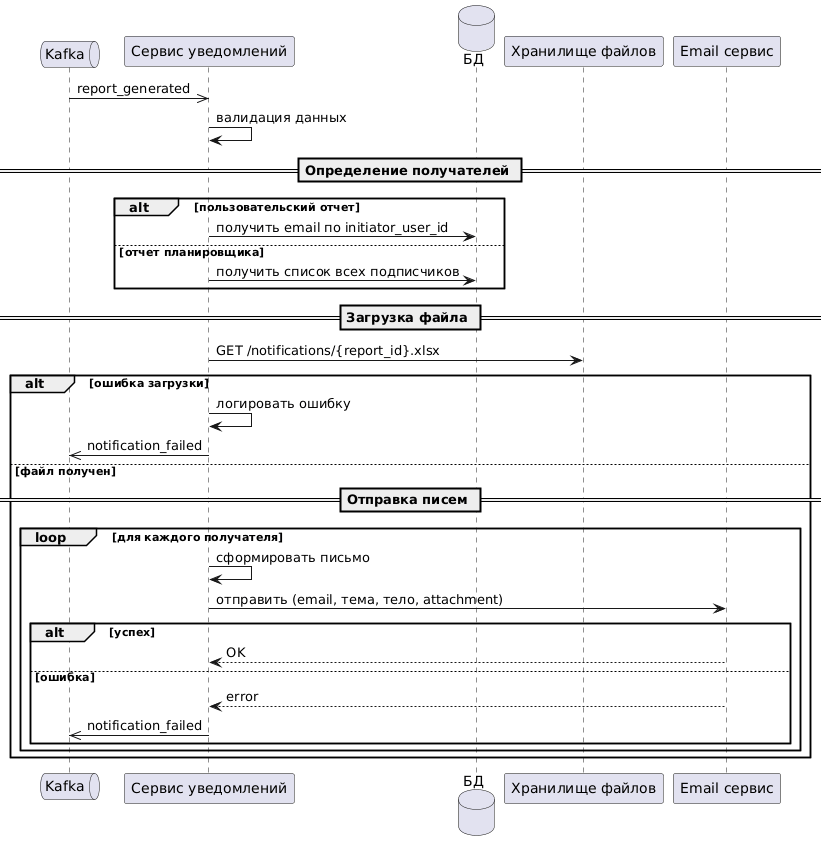

The diagram above was rendered by PlantUML. Its source (embedded in the PNG):
@startuml
queue Kafka
participant "Сервис уведомлений" as notify
database БД as db
participant "Хранилище файлов" as storage
participant "Email сервис" as email

Kafka ->> notify: report_generated

notify -> notify: валидация данных

== Определение получателей ==
alt пользовательский отчет
notify -> db: получить email по initiator_user_id
else отчет планировщика
notify -> db: получить список всех подписчиков
end

== Загрузка файла ==
notify -> storage: GET /notifications/{report_id}.xlsx
alt ошибка загрузки
notify -> notify: логировать ошибку
notify ->> Kafka: notification_failed
else файл получен
== Отправка писем ==
loop для каждого получателя
notify -> notify: сформировать письмо
notify -> email: отправить (email, тема, тело, attachment)

alt успех
email --> notify: OK
else ошибка
email --> notify: error
notify ->> Kafka: notification_failed
end

end

end
@enduml